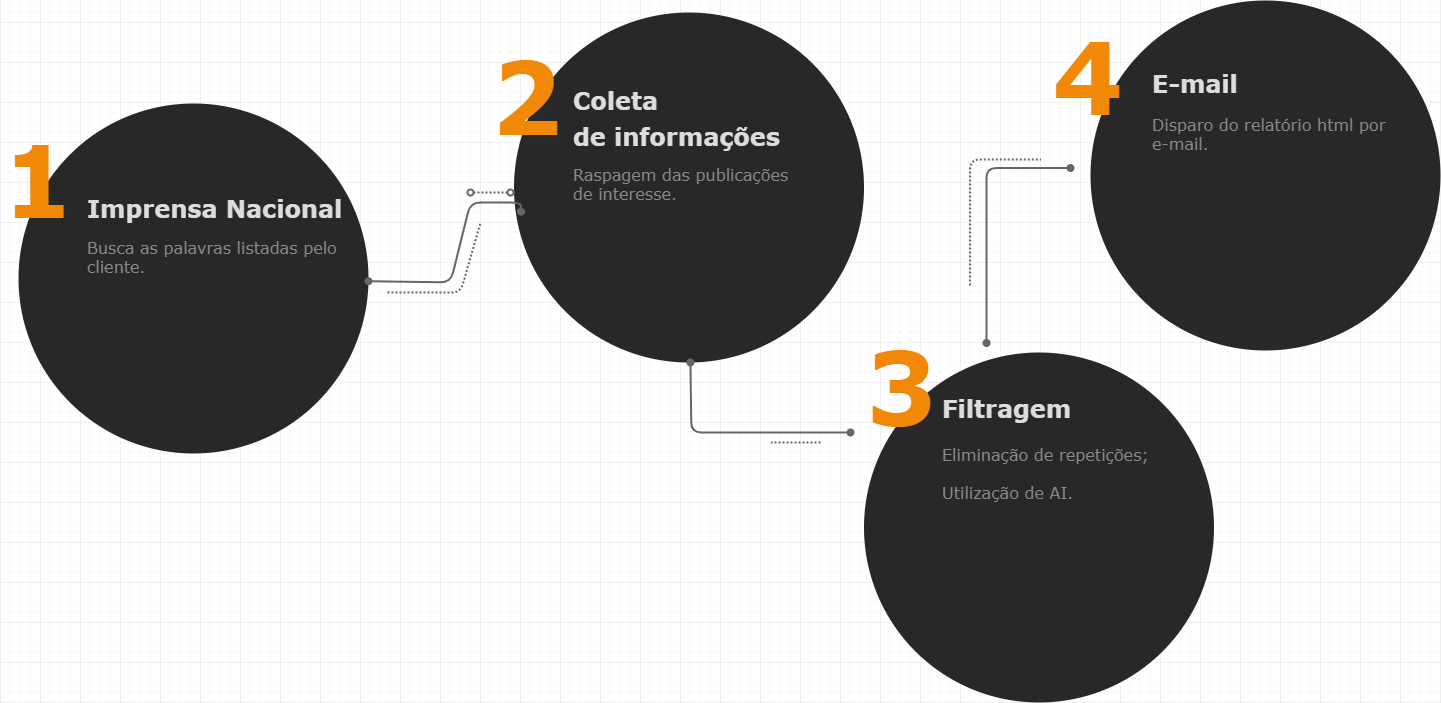

The diagram above was exported from draw.io. Its source (the exported page's mxGraphModel, read from the mxfile embedded in the PNG):
<mxGraphModel dx="1422" dy="747" grid="1" gridSize="10" guides="1" tooltips="1" connect="1" arrows="1" fold="1" page="1" pageScale="1" pageWidth="1169" pageHeight="827" background="#ffffff" math="0" shadow="0">
  <root>
    <mxCell id="0" />
    <mxCell id="1" parent="0" />
    <mxCell id="2" value="" style="ellipse;whiteSpace=wrap;html=1;fontFamily=Verdana;fontSize=16;fontColor=#DDDDDD;strokeColor=none;fillColor=#282828;" vertex="1" parent="1">
      <mxGeometry x="538" y="241" width="350" height="350" as="geometry" />
    </mxCell>
    <mxCell id="3" value="" style="ellipse;whiteSpace=wrap;html=1;fontFamily=Verdana;fontSize=16;fontColor=#DDDDDD;strokeColor=none;fillColor=#282828;" vertex="1" parent="1">
      <mxGeometry x="1383.5" y="490" width="350" height="350" as="geometry" />
    </mxCell>
    <mxCell id="4" value="" style="ellipse;whiteSpace=wrap;html=1;fontFamily=Verdana;fontSize=16;fontColor=#DDDDDD;strokeColor=none;fillColor=#282828;" vertex="1" parent="1">
      <mxGeometry x="1610" y="138" width="350" height="350" as="geometry" />
    </mxCell>
    <mxCell id="5" value="" style="ellipse;whiteSpace=wrap;html=1;fontFamily=Verdana;fontSize=16;fontColor=#DDDDDD;strokeColor=none;fillColor=#282828;" vertex="1" parent="1">
      <mxGeometry x="1033.5" y="150" width="350" height="350" as="geometry" />
    </mxCell>
    <mxCell id="6" value="Imprensa Nacional" style="text;html=1;resizable=0;points=[];autosize=1;align=left;verticalAlign=top;spacingTop=-4;fontSize=24;fontFamily=Verdana;fontColor=#DDDDDD;fontStyle=1" vertex="1" parent="1">
      <mxGeometry x="604.9999999999999" y="330" width="240" height="30" as="geometry" />
    </mxCell>
    <mxCell id="7" value="1&amp;nbsp;" style="text;html=1;resizable=0;points=[];autosize=1;align=left;verticalAlign=top;spacingTop=-4;fontSize=100;fontFamily=Verdana;fontColor=#F18808;fontStyle=1" vertex="1" parent="1">
      <mxGeometry x="520" y="253" width="110" height="120" as="geometry" />
    </mxCell>
    <mxCell id="8" value="2" style="text;html=1;resizable=0;points=[];autosize=1;align=left;verticalAlign=top;spacingTop=-4;fontSize=100;fontFamily=Verdana;fontColor=#F18808;fontStyle=1" vertex="1" parent="1">
      <mxGeometry x="1009" y="170" width="74" height="120" as="geometry" />
    </mxCell>
    <mxCell id="9" value="3" style="text;html=1;resizable=0;points=[];autosize=1;align=left;verticalAlign=top;spacingTop=-4;fontSize=100;fontFamily=Verdana;fontColor=#F18808;fontStyle=1" vertex="1" parent="1">
      <mxGeometry x="1383.5" y="460" width="74" height="120" as="geometry" />
    </mxCell>
    <mxCell id="10" value="4" style="text;html=1;resizable=0;points=[];autosize=1;align=left;verticalAlign=top;spacingTop=-4;fontSize=100;fontFamily=Verdana;fontColor=#F18808;fontStyle=1" vertex="1" parent="1">
      <mxGeometry x="1570" y="150" width="74" height="120" as="geometry" />
    </mxCell>
    <mxCell id="11" value="&lt;div style=&quot;line-height: 150%&quot;&gt;Coleta&amp;nbsp;&lt;/div&gt;&lt;div style=&quot;line-height: 150%&quot;&gt;de informações&lt;/div&gt;" style="text;html=1;resizable=0;points=[];autosize=1;align=left;verticalAlign=top;spacingTop=-4;fontSize=24;fontFamily=Verdana;fontColor=#DDDDDD;fontStyle=1" vertex="1" parent="1">
      <mxGeometry x="1091" y="218" width="200" height="70" as="geometry" />
    </mxCell>
    <mxCell id="12" value="&lt;div&gt;Filtragem&lt;/div&gt;" style="text;html=1;resizable=0;points=[];autosize=1;align=left;verticalAlign=top;spacingTop=-4;fontSize=24;fontFamily=Verdana;fontColor=#DDDDDD;fontStyle=1" vertex="1" parent="1">
      <mxGeometry x="1460" y="530" width="130" height="30" as="geometry" />
    </mxCell>
    <mxCell id="13" value="&lt;div style=&quot;line-height: 150%&quot;&gt;E-mail&lt;/div&gt;" style="text;html=1;resizable=0;points=[];autosize=1;align=left;verticalAlign=top;spacingTop=-4;fontSize=24;fontFamily=Verdana;fontColor=#DDDDDD;fontStyle=1" vertex="1" parent="1">
      <mxGeometry x="1670" y="201" width="90" height="40" as="geometry" />
    </mxCell>
    <mxCell id="14" value="Busca as palavras listadas pelo &lt;br&gt;cliente." style="text;html=1;resizable=0;points=[];autosize=1;align=left;verticalAlign=top;spacingTop=-4;fontSize=16;fontColor=#888888;fontFamily=Verdana;" vertex="1" parent="1">
      <mxGeometry x="605" y="373" width="270" height="40" as="geometry" />
    </mxCell>
    <mxCell id="15" value="&lt;div&gt;Raspagem das publicações&lt;/div&gt;&lt;div&gt;de interesse.&lt;/div&gt;" style="text;html=1;resizable=0;points=[];autosize=1;align=left;verticalAlign=top;spacingTop=-4;fontSize=16;fontColor=#888888;fontFamily=Verdana;" vertex="1" parent="1">
      <mxGeometry x="1091" y="300" width="230" height="40" as="geometry" />
    </mxCell>
    <mxCell id="16" value="Eliminação de repetições;&lt;br&gt;&lt;br&gt;Utilização de AI." style="text;html=1;resizable=0;points=[];autosize=1;align=left;verticalAlign=top;spacingTop=-4;fontSize=16;fontColor=#888888;fontFamily=Verdana;" vertex="1" parent="1">
      <mxGeometry x="1460" y="580" width="220" height="60" as="geometry" />
    </mxCell>
    <mxCell id="17" value="Disparo do relatório html por &lt;br&gt;e-mail." style="text;html=1;resizable=0;points=[];autosize=1;align=left;verticalAlign=top;spacingTop=-4;fontSize=16;fontColor=#888888;fontFamily=Verdana;" vertex="1" parent="1">
      <mxGeometry x="1670" y="250" width="250" height="40" as="geometry" />
    </mxCell>
    <mxCell id="18" value="" style="endArrow=oval;html=1;strokeColor=#666666;fontFamily=Verdana;fontSize=16;fontColor=#DDDDDD;endFill=1;rounded=1;endSize=6;startArrow=oval;startFill=1;strokeWidth=2;movable=1;resizable=1;rotatable=1;deletable=1;editable=1;connectable=1;exitX=0.02;exitY=0.569;exitDx=0;exitDy=0;exitPerimeter=0;" edge="1" source="5" target="2" parent="1">
      <mxGeometry width="50" height="50" relative="1" as="geometry">
        <mxPoint x="1169" y="717" as="sourcePoint" />
        <mxPoint x="1246" y="438" as="targetPoint" />
        <Array as="points">
          <mxPoint x="1040" y="340" />
          <mxPoint x="990" y="340" />
          <mxPoint x="970" y="420" />
        </Array>
      </mxGeometry>
    </mxCell>
    <mxCell id="19" value="" style="endArrow=oval;html=1;strokeColor=#666666;fontFamily=Verdana;fontSize=16;fontColor=#DDDDDD;endFill=0;rounded=1;endSize=6;startArrow=oval;startFill=0;dashed=1;strokeWidth=2;dashPattern=1 1;" edge="1" parent="1">
      <mxGeometry x="971" y="135" width="50" height="50" as="geometry">
        <mxPoint x="990" y="330" as="sourcePoint" />
        <mxPoint x="1030" y="330" as="targetPoint" />
      </mxGeometry>
    </mxCell>
    <mxCell id="20" value="" style="endArrow=none;html=1;strokeColor=#666666;fontFamily=Verdana;fontSize=16;fontColor=#DDDDDD;endFill=0;rounded=1;endSize=6;startArrow=none;startFill=0;strokeWidth=2;dashed=1;dashPattern=1 1;" edge="1" parent="1">
      <mxGeometry x="838.5" y="350" width="50" height="50" as="geometry">
        <mxPoint x="907" y="430" as="sourcePoint" />
        <mxPoint x="1000" y="360" as="targetPoint" />
        <Array as="points">
          <mxPoint x="907" y="430" />
          <mxPoint x="954" y="430" />
          <mxPoint x="980" y="430" />
        </Array>
      </mxGeometry>
    </mxCell>
    <mxCell id="21" value="" style="endArrow=oval;html=1;strokeColor=#666666;fontFamily=Verdana;fontSize=16;fontColor=#DDDDDD;endFill=1;rounded=1;endSize=6;startArrow=oval;startFill=1;strokeWidth=2;movable=1;resizable=1;rotatable=1;deletable=1;editable=1;connectable=1;" edge="1" target="5" parent="1">
      <mxGeometry x="1052" y="761" width="50" height="50" as="geometry">
        <mxPoint x="1370" y="570" as="sourcePoint" />
        <mxPoint x="1216" y="761" as="targetPoint" />
        <Array as="points">
          <mxPoint x="1310" y="570" />
          <mxPoint x="1280" y="570" />
          <mxPoint x="1211" y="570" />
        </Array>
      </mxGeometry>
    </mxCell>
    <mxCell id="22" value="" style="endArrow=none;html=1;strokeColor=#666666;fontFamily=Verdana;fontSize=16;fontColor=#DDDDDD;endFill=0;rounded=1;endSize=6;startArrow=none;startFill=0;strokeWidth=2;dashed=1;dashPattern=1 1;" edge="1" parent="1">
      <mxGeometry x="1027.5" y="185" width="50" height="50" as="geometry">
        <mxPoint x="1340" y="580" as="sourcePoint" />
        <mxPoint x="1290.5" y="580" as="targetPoint" />
      </mxGeometry>
    </mxCell>
    <mxCell id="23" value="" style="endArrow=none;html=1;strokeColor=#666666;fontFamily=Verdana;fontSize=16;fontColor=#DDDDDD;endFill=0;rounded=1;endSize=6;startArrow=none;startFill=0;strokeWidth=2;dashed=1;dashPattern=1 1;" edge="1" parent="1">
      <mxGeometry x="1322.5" y="273" width="50" height="50" as="geometry">
        <mxPoint x="1489.5" y="423" as="sourcePoint" />
        <mxPoint x="1560.5" y="297" as="targetPoint" />
        <Array as="points">
          <mxPoint x="1489.5" y="297" />
        </Array>
      </mxGeometry>
    </mxCell>
    <mxCell id="24" value="" style="endArrow=oval;html=1;strokeColor=#666666;fontFamily=Verdana;fontSize=16;fontColor=#DDDDDD;endFill=1;rounded=1;endSize=6;startArrow=oval;startFill=1;strokeWidth=2;movable=1;resizable=1;rotatable=1;deletable=1;editable=1;connectable=1;" edge="1" parent="1">
      <mxGeometry width="50" height="50" relative="1" as="geometry">
        <mxPoint x="1506" y="480.5" as="sourcePoint" />
        <mxPoint x="1590" y="305.5" as="targetPoint" />
        <Array as="points">
          <mxPoint x="1506" y="480.5" />
          <mxPoint x="1506" y="305.5" />
          <mxPoint x="1588" y="305.5" />
        </Array>
      </mxGeometry>
    </mxCell>
  </root>
</mxGraphModel>